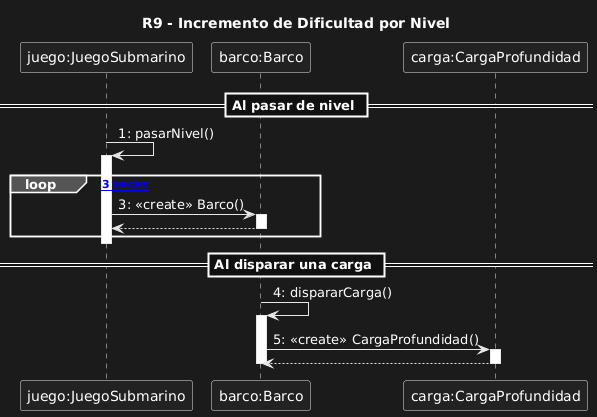

The diagram above was rendered by PlantUML. Its source (embedded in the PNG):
@startuml
title R9 - Incremento de Dificultad por Nivel

participant "juego:JuegoSubmarino" as juego
participant "barco:Barco" as barco
participant "carga:CargaProfundidad" as carga

== Al pasar de nivel ==

juego -> juego : 1: pasarNivel()
activate juego


loop [3 3 veces]
    juego -> barco : 3: <<create>> Barco()
    activate barco
    barco --> juego
    deactivate barco
end

deactivate juego

== Al disparar una carga ==

activate barco
barco -> barco : 4: dispararCarga()
activate barco
barco -> carga : 5: <<create>> CargaProfundidad()
activate carga
carga --> barco
deactivate carga
deactivate barco
@enduml